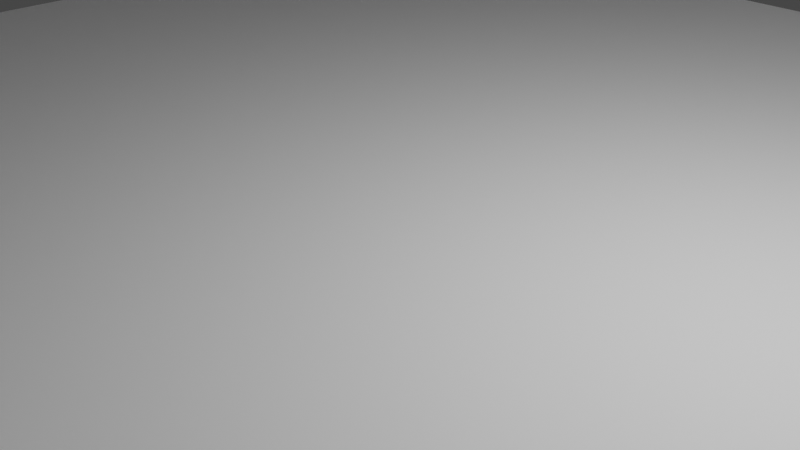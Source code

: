 # Source: stage.blend  (saved by Blender 4.0.36; exported with 4.5.12 LTS)
import bpy
from mathutils import Matrix  # noqa: F401  (used for matrix-valued properties, if any)

bpy.ops.wm.read_factory_settings(use_empty=True)
scene = bpy.context.scene
scene.name = 'Scene'

# ---- collections
col_collection = bpy.data.collections.new('Collection'); scene.collection.children.link(col_collection)

# ---- materials (node trees are filled in below, after node groups)
mat_material_0 = bpy.data.materials.new('Material_0')
mat_material_0.use_backface_culling = True
mat_material_0.use_transparent_shadow = False
mat_material_0.diffuse_color = (1.0, 1.0, 1.0, 1.0)

# ---- material node trees
mat_material_0.use_nodes = True; mat_material_0.node_tree.nodes.clear()
_N = mat_material_0.node_tree.nodes; _L = mat_material_0.node_tree.links
n0 = _N.new('ShaderNodeBsdfPrincipled'); n0.name = 'Principled BSDF'; n0.location = (10, 300)
n0.distribution = 'GGX'
n0.subsurface_method = 'RANDOM_WALK_SKIN'
n0.inputs[0].default_value = (1.0, 1.0, 1.0, 1.0)
n0.inputs[2].default_value = 1.0
n0.inputs[27].default_value = (0.0, 0.0, 0.0, 1.0)
n0.inputs[28].default_value = 1.0
n1 = _N.new('ShaderNodeOutputMaterial'); n1.name = 'Material Output'; n1.location = (320, 270)
_L.new(n0.outputs[0], n1.inputs[0])
n1.is_active_output = True

# ---- world
world_world = bpy.data.worlds.new('World'); scene.world = world_world
world_world.use_nodes = True; world_world.node_tree.nodes.clear()
_N = world_world.node_tree.nodes; _L = world_world.node_tree.links
n0 = _N.new('ShaderNodeOutputWorld'); n0.name = 'World Output'; n0.location = (300, 300)
n1 = _N.new('ShaderNodeBackground'); n1.name = 'Background'; n1.location = (10, 300)
n1.inputs[0].default_value = (0.05088, 0.05088, 0.05088, 1.0)
_L.new(n1.outputs[0], n0.inputs[0])
n0.is_active_output = True
world_world.color = (0.05088, 0.05088, 0.05088)
world_world.use_sun_shadow = False
world_world.sun_shadow_jitter_overblur = 0.0

# ---- cameras
cam_camera = bpy.data.cameras.new('Camera')
cam_camera.clip_end = 100.0
cam_camera.ortho_scale = 7.314

# ---- lights
light_light = bpy.data.lights.new('Light', 'POINT')
light_light.transmission_factor = 0.0
light_light.use_soft_falloff = False
light_light.energy = 1000.0
light_light.shadow_soft_size = 0.1
light_light.shadow_maximum_resolution = 0.006
light_light.use_absolute_resolution = True

# ---- meshes
me_mesh_0_001 = bpy.data.meshes.new('Mesh_0.001')
me_mesh_0_001.from_pydata([(-10.0, 10.0, 0.0), (-10.0, 10.0, -1.0), (11.0, 10.0, 3.0), (11.0, 10.0, -1.0), (10.0, 10.0, 3.0), (10.0, 10.0, 0.0), (11.0, -11.0, -1.0), (11.0, -11.0, 3.0), (-10.0, -11.0, 3.0), (10.0, -10.0, 3.0), (-10.0, -10.0, 3.0), (-10.0, -10.0, 0.0), (10.0, -10.0, 0.0), (-10.0, -11.0, -1.0)], [], [(12, 5, 0, 11), (6, 3, 2, 7), (4, 5, 12, 9), (2, 4, 9, 10, 8, 7), (5, 4, 2, 3, 1, 0), (13, 1, 3, 6), (13, 8, 10, 11, 0, 1), (9, 12, 11, 10), (8, 13, 6, 7)])
_uv = me_mesh_0_001.uv_layers.new(name='UVMap')
_uv.uv.foreach_set('vector', [0.968, 0.5091, 0.968, 0.968, 0.5091, 0.968, 0.5091, 0.5091, 0.6008, 0.009056, 0.6008, 0.4909, 0.5091, 0.4909, 0.5091, 0.009056, 0.619, 0.032, 0.6878, 0.032, 0.6878, 0.4909, 0.619, 0.4909, 0.4909, 0.4909, 0.468, 0.4909, 0.468, 0.032, 0.009056, 0.032, 0.009056, 0.009056, 0.4909, 0.009056, 0.6878, 0.032, 0.619, 0.032, 0.619, 0.009056, 0.7107, 0.009056, 0.7107, 0.4909, 0.6878, 0.4909, 0.4909, 0.5091, 0.4909, 0.9909, 0.009056, 0.9909, 0.009056, 0.5091, 0.8206, 0.4909, 0.7289, 0.4909, 0.7289, 0.468, 0.7977, 0.468, 0.7977, 0.009056, 0.8206, 0.009056, 0.7289, 0.009056, 0.7977, 0.009056, 0.7977, 0.468, 0.7289, 0.468, 0.8388, 0.009056, 0.9305, 0.009056, 0.9305, 0.4909, 0.8388, 0.4909])
me_mesh_0_001.materials.append(mat_material_0)
me_mesh_0_001.update()
me_mesh_0_001.normals_split_custom_set([tuple(v) for v in zip(*[iter([0.0, 0.0, 1.0, 0.0, 0.0, 1.0, 0.0, 0.0, 1.0, 0.0, 0.0, 1.0, 1.0, 0.0, 0.0, 1.0, 0.0, 0.0, 1.0, 0.0, 0.0, 1.0, 0.0, 0.0, -1.0, 0.0, 0.0, -1.0, 0.0, 0.0, -1.0, 0.0, 0.0, -1.0, 0.0, 0.0, 0.0, 0.0, 1.0, 0.0, 0.0, 1.0, 0.0, 0.0, 1.0, 0.0, 0.0, 1.0, 0.0, 0.0, 1.0, 0.0, 0.0, 1.0, 0.0, 1.0, 0.0, 0.0, 1.0, 0.0, 0.0, 1.0, 0.0, 0.0, 1.0, 0.0, 0.0, 1.0, 0.0, 0.0, 1.0, 0.0, 0.0, 0.0, -1.0, 0.0, 0.0, -1.0, 0.0, 0.0, -1.0, 0.0, 0.0, -1.0, -1.0, 0.0, 0.0, -1.0, 0.0, 0.0, -1.0, 0.0, 0.0, -1.0, 0.0, 0.0, -1.0, 0.0, 0.0, -1.0, 0.0, 0.0, 0.0, 1.0, 0.0, 0.0, 1.0, 0.0, 0.0, 1.0, 0.0, 0.0, 1.0, 0.0, 0.0, -1.0, 0.0, 0.0, -1.0, 0.0, 0.0, -1.0, 0.0, 0.0, -1.0, 0.0])] * 3)])

# ---- objects
ob_stage = bpy.data.objects.new('stage', None)
ob_stage_col = bpy.data.objects.new('stage-col', None)
ob_csgcombiner3d2 = bpy.data.objects.new('CSGCombiner3D2', me_mesh_0_001)
ob_csgbox3d = bpy.data.objects.new('CSGBox3D', None)
ob_csgbox3d2 = bpy.data.objects.new('CSGBox3D2', None)
ob_csgbox3d3 = bpy.data.objects.new('CSGBox3D3', None)
ob_light = bpy.data.objects.new('Light', light_light)
ob_camera = bpy.data.objects.new('Camera', cam_camera)

# ---- transforms, parenting, visibility, modifiers, constraints
ob_stage.location = (0.0, 0.0, 0.0)
ob_stage.rotation_mode = 'QUATERNION'
ob_stage.rotation_quaternion = (1.0, 0.0, 0.0, 0.0)
ob_stage.empty_display_size = 0.001
ob_stage_col.location = (0.0, 0.0, 0.0)
ob_stage_col.rotation_mode = 'QUATERNION'
ob_stage_col.rotation_quaternion = (1.0, 0.0, 0.0, 0.0)
ob_stage_col.empty_display_size = 0.001
ob_csgcombiner3d2.parent = ob_stage_col
ob_csgcombiner3d2.location = (0.0, 0.0, 0.0)
ob_csgcombiner3d2.rotation_mode = 'QUATERNION'
ob_csgcombiner3d2.rotation_quaternion = (1.0, 0.0, 0.0, 0.0)
ob_csgbox3d.parent = ob_csgcombiner3d2
ob_csgbox3d.location = (0.0, 0.0, -0.5)
ob_csgbox3d.rotation_mode = 'QUATERNION'
ob_csgbox3d.rotation_quaternion = (1.0, 0.0, 0.0, 0.0)
ob_csgbox3d.empty_display_size = 0.2
ob_csgbox3d2.parent = ob_csgcombiner3d2
ob_csgbox3d2.location = (10.5, 0.0, 1.0)
ob_csgbox3d2.rotation_mode = 'QUATERNION'
ob_csgbox3d2.rotation_quaternion = (1.0, 0.0, 0.0, 0.0)
ob_csgbox3d2.empty_display_size = 4.219
ob_csgbox3d3.parent = ob_csgcombiner3d2
ob_csgbox3d3.location = (0.5, -10.5, 1.0)
ob_csgbox3d3.rotation_mode = 'QUATERNION'
ob_csgbox3d3.rotation_quaternion = (0.7071, 0.0, 0.0, -0.7071)
ob_csgbox3d3.empty_display_size = 4.224
ob_light.location = (4.076, 1.005, 5.904)
ob_light.rotation_euler = (0.6503, 0.05522, 1.866)
ob_light.lock_rotations_4d = False
ob_light.empty_display_type = 'ARROWS'
ob_light.color = (0.0, 0.0, 0.0, 0.0)
ob_light.lineart.crease_threshold = 0.0
ob_camera.location = (7.359, -6.926, 4.958)
ob_camera.rotation_euler = (1.109, 0.0, 0.8149)
ob_camera.lock_rotations_4d = False
ob_camera.empty_display_type = 'ARROWS'
ob_camera.color = (0.0, 0.0, 0.0, 0.0)
ob_camera.display_type = 'WIRE'
ob_camera.lineart.crease_threshold = 0.0

# ---- collection membership
scene.collection.objects.link(ob_stage)
scene.collection.objects.link(ob_stage_col)
scene.collection.objects.link(ob_csgcombiner3d2)
scene.collection.objects.link(ob_csgbox3d)
scene.collection.objects.link(ob_csgbox3d2)
scene.collection.objects.link(ob_csgbox3d3)
col_collection.objects.link(ob_light)
col_collection.objects.link(ob_camera)

# ---- scene / render settings (as saved in the file)
scene.camera = ob_camera
scene.frame_start = 1; scene.frame_end = 250; scene.frame_set(1)
scene.render.engine = 'BLENDER_EEVEE_NEXT'
scene.cycles.sampling_pattern = 'TABULATED_SOBOL'
scene.view_settings.view_transform = 'Filmic'
bpy.context.view_layer.update()
